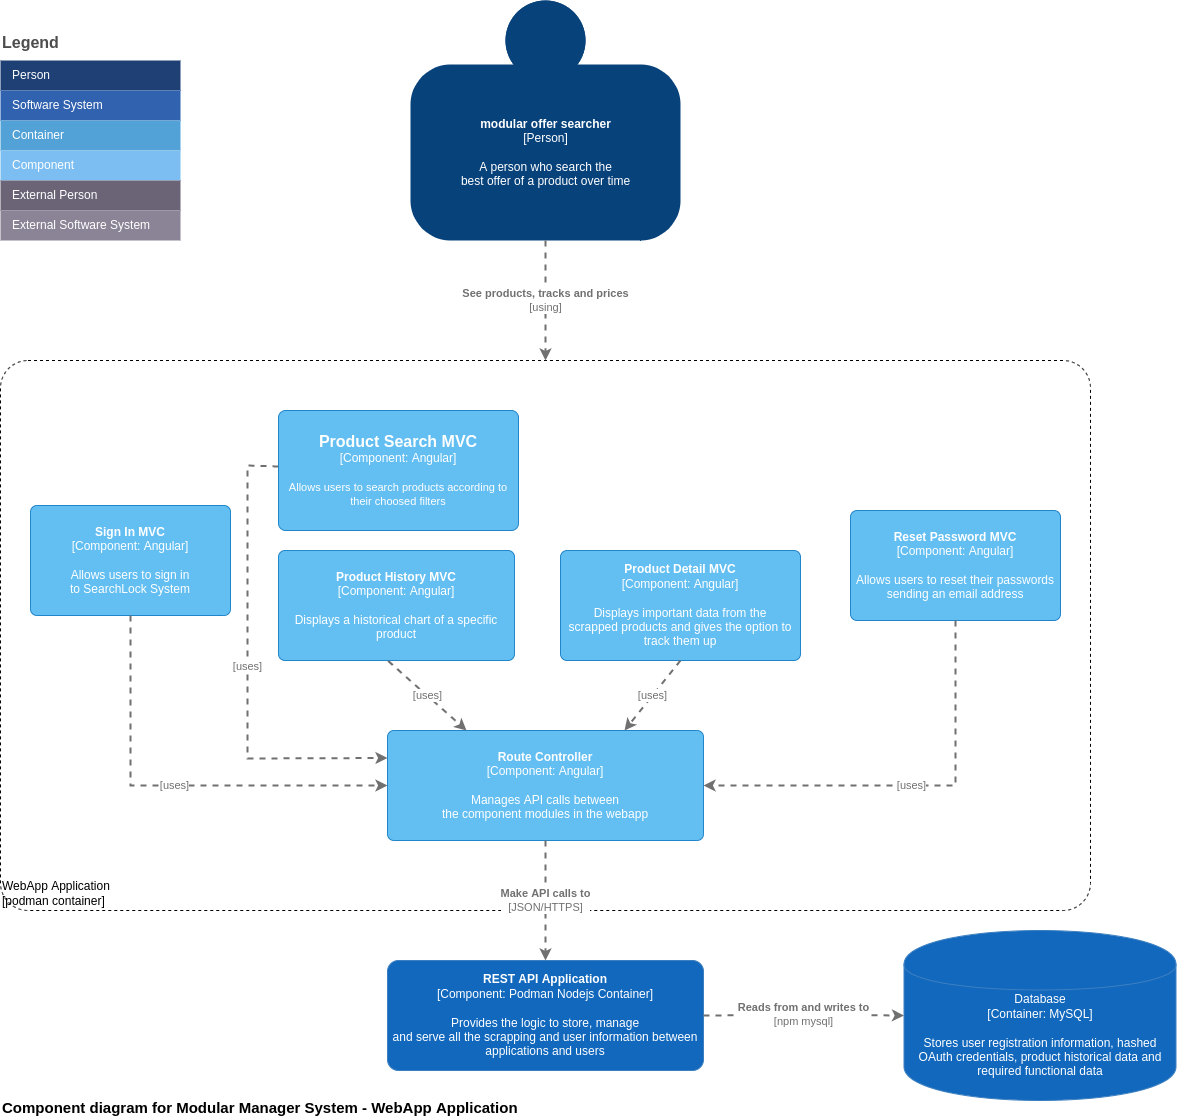

The diagram above was exported from draw.io. Its source (the exported page's mxGraphModel, read from the mxfile embedded in the PNG):
<mxGraphModel dx="1202" dy="1965" grid="1" gridSize="10" guides="1" tooltips="1" connect="1" arrows="1" fold="1" page="1" pageScale="1" pageWidth="827" pageHeight="1169" math="0" shadow="0">
  <root>
    <mxCell id="0" />
    <mxCell id="1" parent="0" />
    <object placeholders="1" c4Name="WebApp Application&#10;" c4Type="ExecutionEnvironment" c4Application="podman container" label="&lt;div style=&quot;text-align: left&quot;&gt;%c4Name%&lt;/div&gt;&lt;div style=&quot;text-align: left&quot;&gt;[%c4Application%]&lt;/div&gt;" id="2">
      <mxCell style="rounded=1;whiteSpace=wrap;html=1;labelBackgroundColor=none;fontColor=#000000;align=left;arcSize=5;strokeColor=#000000;verticalAlign=bottom;metaEdit=1;metaData={&quot;c4Type&quot;:{&quot;editable&quot;:false}};points=[[0.25,0,0],[0.5,0,0],[0.75,0,0],[1,0.25,0],[1,0.5,0],[1,0.75,0],[0.75,1,0],[0.5,1,0],[0.25,1,0],[0,0.75,0],[0,0.5,0],[0,0.25,0]];dashed=1;fillColor=none;" parent="1" vertex="1">
        <mxGeometry x="140" y="330" width="1090" height="550" as="geometry" />
      </mxCell>
    </object>
    <mxCell id="3" value="&lt;b&gt;modular offer searcher&lt;/b&gt;&lt;div&gt;[Person]&lt;/div&gt;&lt;br&gt;&lt;div&gt;A person who search the&lt;br&gt;best offer of a product over time&lt;/div&gt;" style="html=1;dashed=0;whitespace=wrap;fillColor=#08427b;strokeColor=none;fontColor=#ffffff;shape=mxgraph.c4.person;align=center;metaEdit=1;points=[[0.5,0,0],[1,0.5,0],[1,0.75,0],[0.75,1,0],[0.5,1,0],[0.25,1,0],[0,0.75,0],[0,0.5,0]];metaData={&quot;c4Type&quot;:{&quot;editable&quot;:false}};" parent="1" vertex="1">
      <mxGeometry x="550" y="-30" width="270" height="240" as="geometry" />
    </mxCell>
    <object placeholders="1" c4Name="Product History MVC" c4Type="Component" c4Technology="Angular" c4Description="Displays a historical chart of a specific product" label="&lt;b&gt;%c4Name%&lt;/b&gt;&lt;div&gt;[%c4Type%: %c4Technology%]&lt;/div&gt;&lt;br&gt;&lt;div&gt;%c4Description%&lt;/div&gt;" id="4">
      <mxCell style="rounded=1;whiteSpace=wrap;html=1;labelBackgroundColor=none;fillColor=#63BEF2;fontColor=#ffffff;align=center;arcSize=6;strokeColor=#2086C9;metaEdit=1;resizable=0;points=[[0.25,0,0],[0.5,0,0],[0.75,0,0],[1,0.25,0],[1,0.5,0],[1,0.75,0],[0.75,1,0],[0.5,1,0],[0.25,1,0],[0,0.75,0],[0,0.5,0],[0,0.25,0]];" parent="1" vertex="1">
        <mxGeometry x="418" y="520" width="236" height="110" as="geometry" />
      </mxCell>
    </object>
    <object placeholders="1" c4Name="Product Detail MVC" c4Type="Component" c4Technology="Angular" c4Description="Displays important data from the&#10;scrapped products and gives the option to track them up" label="&lt;b&gt;%c4Name%&lt;/b&gt;&lt;div&gt;[%c4Type%: %c4Technology%]&lt;/div&gt;&lt;br&gt;&lt;div&gt;%c4Description%&lt;/div&gt;" id="6">
      <mxCell style="rounded=1;whiteSpace=wrap;html=1;labelBackgroundColor=none;fillColor=#63BEF2;fontColor=#ffffff;align=center;arcSize=6;strokeColor=#2086C9;metaEdit=1;metaData={&quot;c4Type&quot;:{&quot;editable&quot;:false}};points=[[0.25,0,0],[0.5,0,0],[0.75,0,0],[1,0.25,0],[1,0.5,0],[1,0.75,0],[0.75,1,0],[0.5,1,0],[0.25,1,0],[0,0.75,0],[0,0.5,0],[0,0.25,0]];" parent="1" vertex="1">
        <mxGeometry x="700" y="520" width="240" height="110" as="geometry" />
      </mxCell>
    </object>
    <object placeholders="1" c4Name="Route Controller" c4Type="Component" c4Technology="Angular" c4Description="Manages API calls between&#10;the component modules in the webapp" label="&lt;b&gt;%c4Name%&lt;/b&gt;&lt;div&gt;[%c4Type%: %c4Technology%]&lt;/div&gt;&lt;br&gt;&lt;div&gt;%c4Description%&lt;/div&gt;" id="7">
      <mxCell style="rounded=1;whiteSpace=wrap;html=1;labelBackgroundColor=none;fillColor=#63BEF2;fontColor=#ffffff;align=center;arcSize=6;strokeColor=#2086C9;metaEdit=1;metaData={&quot;c4Type&quot;:{&quot;editable&quot;:false}};points=[[0.25,0,0],[0.5,0,0],[0.75,0,0],[1,0.25,0],[1,0.5,0],[1,0.75,0],[0.75,1,0],[0.5,1,0],[0.25,1,0],[0,0.75,0],[0,0.5,0],[0,0.25,0]];" parent="1" vertex="1">
        <mxGeometry x="527" y="700" width="316" height="110" as="geometry" />
      </mxCell>
    </object>
    <object placeholders="1" c4Name="Sign In MVC" c4Type="Component" c4Technology="Angular" c4Description="Allows users to sign in&#10;to SearchLock System" label="&lt;b&gt;%c4Name%&lt;/b&gt;&lt;div&gt;[%c4Type%: %c4Technology%]&lt;/div&gt;&lt;br&gt;&lt;div&gt;%c4Description%&lt;/div&gt;" id="9">
      <mxCell style="rounded=1;whiteSpace=wrap;html=1;labelBackgroundColor=none;fillColor=#63BEF2;fontColor=#ffffff;align=center;arcSize=6;strokeColor=#2086C9;metaEdit=1;metaData={&quot;c4Type&quot;:{&quot;editable&quot;:false}};points=[[0.25,0,0],[0.5,0,0],[0.75,0,0],[1,0.25,0],[1,0.5,0],[1,0.75,0],[0.75,1,0],[0.5,1,0],[0.25,1,0],[0,0.75,0],[0,0.5,0],[0,0.25,0]];" parent="1" vertex="1">
        <mxGeometry x="170" y="475" width="200" height="110" as="geometry" />
      </mxCell>
    </object>
    <object placeholders="1" c4Name="Reset Password MVC" c4Type="Component" c4Technology="Angular" c4Description="Allows users to reset their passwords sending an email address" label="&lt;b&gt;%c4Name%&lt;/b&gt;&lt;div&gt;[%c4Type%: %c4Technology%]&lt;/div&gt;&lt;br&gt;&lt;div&gt;%c4Description%&lt;/div&gt;" id="10">
      <mxCell style="rounded=1;whiteSpace=wrap;html=1;labelBackgroundColor=none;fillColor=#63BEF2;fontColor=#ffffff;align=center;arcSize=6;strokeColor=#2086C9;metaEdit=1;metaData={&quot;c4Type&quot;:{&quot;editable&quot;:false}};points=[[0.25,0,0],[0.5,0,0],[0.75,0,0],[1,0.25,0],[1,0.5,0],[1,0.75,0],[0.75,1,0],[0.5,1,0],[0.25,1,0],[0,0.75,0],[0,0.5,0],[0,0.25,0]];" parent="1" vertex="1">
        <mxGeometry x="990" y="480" width="210" height="110" as="geometry" />
      </mxCell>
    </object>
    <object placeholders="1" c4Type="Database" c4Technology="MySQL" c4Description="Stores user registration information, hashed OAuth credentials, product historical data and required functional data" label="%c4Type%&lt;div&gt;[Container:&amp;nbsp;%c4Technology%]&lt;/div&gt;&lt;br&gt;&lt;div&gt;%c4Description%&lt;/div&gt;" id="11">
      <mxCell style="shape=cylinder;whiteSpace=wrap;html=1;boundedLbl=1;rounded=0;labelBackgroundColor=none;fontSize=12;fontColor=#ffffff;align=center;strokeColor=#3C7FC0;metaEdit=1;points=[[0.5,0,0],[1,0.25,0],[1,0.5,0],[1,0.75,0],[0.5,1,0],[0,0.75,0],[0,0.5,0],[0,0.25,0]];metaData={&quot;c4Type&quot;:{&quot;editable&quot;:false}};fillColor=#1168BD;" parent="1" vertex="1">
        <mxGeometry x="1043.5" y="900" width="272" height="170" as="geometry" />
      </mxCell>
    </object>
    <mxCell id="13" value="&lt;font size=&quot;1&quot;&gt;&lt;b style=&quot;font-size: 15px&quot;&gt;Component diagram for Modular Manager System - WebApp Application&lt;/b&gt;&lt;/font&gt;" style="text;html=1;strokeColor=none;fillColor=none;align=left;verticalAlign=middle;whiteSpace=wrap;rounded=0;dashed=1;" parent="1" vertex="1">
      <mxGeometry x="140" y="1067" width="616" height="20" as="geometry" />
    </mxCell>
    <object placeholders="1" c4Name="REST API Application" c4Type="Component" c4Technology="Podman Nodejs Container" c4Description="Provides the logic to store, manage&#10;and serve all the scrapping and user information between applications and users" label="&lt;b&gt;%c4Name%&lt;/b&gt;&lt;div&gt;[%c4Type%: %c4Technology%]&lt;/div&gt;&lt;br&gt;&lt;div&gt;%c4Description%&lt;/div&gt;" id="14">
      <mxCell style="rounded=1;whiteSpace=wrap;html=1;labelBackgroundColor=none;fontColor=#ffffff;align=center;arcSize=10;strokeColor=#3C7FC0;metaEdit=1;metaData={&quot;c4Type&quot;:{&quot;editable&quot;:false}};points=[[0.25,0,0],[0.5,0,0],[0.75,0,0],[1,0.25,0],[1,0.5,0],[1,0.75,0],[0.75,1,0],[0.5,1,0],[0.25,1,0],[0,0.75,0],[0,0.5,0],[0,0.25,0]];fillColor=#1168BD;" parent="1" vertex="1">
        <mxGeometry x="527" y="930" width="316" height="110" as="geometry" />
      </mxCell>
    </object>
    <object placeholders="1" c4Type="Relationship" c4Technology="npm mysql" c4Description="Reads from and writes to" label="&lt;div style=&quot;text-align: left&quot;&gt;&lt;div style=&quot;text-align: center&quot;&gt;&lt;b&gt;%c4Description%&lt;/b&gt;&lt;/div&gt;&lt;div style=&quot;text-align: center&quot;&gt;[%c4Technology%]&lt;/div&gt;&lt;/div&gt;" id="15">
      <mxCell style="edgeStyle=none;rounded=0;html=1;entryX=0;entryY=0.5;jettySize=auto;orthogonalLoop=1;strokeColor=#707070;strokeWidth=2;fontColor=#707070;jumpStyle=none;dashed=1;metaEdit=1;metaData={&quot;c4Type&quot;:{&quot;editable&quot;:false}};exitX=1;exitY=0.5;exitDx=0;exitDy=0;exitPerimeter=0;entryDx=0;entryDy=0;entryPerimeter=0;" parent="1" source="14" target="11" edge="1">
        <mxGeometry width="160" relative="1" as="geometry">
          <mxPoint x="870" y="984.29" as="sourcePoint" />
          <mxPoint x="1030" y="984.29" as="targetPoint" />
          <Array as="points">
            <mxPoint x="950" y="984.29" />
          </Array>
        </mxGeometry>
      </mxCell>
    </object>
    <object placeholders="1" c4Type="Relationship" c4Technology="uses" c4Description="" label="&lt;div style=&quot;text-align: left&quot;&gt;&lt;div style=&quot;text-align: center&quot;&gt;&lt;b&gt;%c4Description%&lt;/b&gt;&lt;/div&gt;&lt;div style=&quot;text-align: center&quot;&gt;[%c4Technology%]&lt;/div&gt;&lt;/div&gt;" id="16">
      <mxCell style="edgeStyle=none;rounded=0;html=1;entryX=0;entryY=0.5;jettySize=auto;orthogonalLoop=1;strokeColor=#707070;strokeWidth=2;fontColor=#707070;jumpStyle=none;dashed=1;metaEdit=1;metaData={&quot;c4Type&quot;:{&quot;editable&quot;:false}};exitX=0.5;exitY=1;exitDx=0;exitDy=0;exitPerimeter=0;entryDx=0;entryDy=0;entryPerimeter=0;" parent="1" source="9" target="7" edge="1">
        <mxGeometry width="160" relative="1" as="geometry">
          <mxPoint x="190" y="690" as="sourcePoint" />
          <mxPoint x="350" y="690" as="targetPoint" />
          <Array as="points">
            <mxPoint x="270" y="755" />
          </Array>
        </mxGeometry>
      </mxCell>
    </object>
    <object placeholders="1" c4Type="Relationship" c4Technology="uses" c4Description="" label="&lt;div style=&quot;text-align: left&quot;&gt;&lt;div style=&quot;text-align: center&quot;&gt;&lt;b&gt;%c4Description%&lt;/b&gt;&lt;/div&gt;&lt;div style=&quot;text-align: center&quot;&gt;[%c4Technology%]&lt;/div&gt;&lt;/div&gt;" id="17">
      <mxCell style="edgeStyle=none;rounded=0;html=1;entryX=1;entryY=0.5;jettySize=auto;orthogonalLoop=1;strokeColor=#707070;strokeWidth=2;fontColor=#707070;jumpStyle=none;dashed=1;metaEdit=1;metaData={&quot;c4Type&quot;:{&quot;editable&quot;:false}};exitX=0.5;exitY=1;exitDx=0;exitDy=0;exitPerimeter=0;entryDx=0;entryDy=0;entryPerimeter=0;" parent="1" source="10" target="7" edge="1">
        <mxGeometry width="160" relative="1" as="geometry">
          <mxPoint x="980" y="630" as="sourcePoint" />
          <mxPoint x="1237" y="800" as="targetPoint" />
          <Array as="points">
            <mxPoint x="1095" y="755" />
          </Array>
        </mxGeometry>
      </mxCell>
    </object>
    <object placeholders="1" c4Type="Relationship" c4Technology="uses" c4Description="" label="&lt;div style=&quot;text-align: left&quot;&gt;&lt;div style=&quot;text-align: center&quot;&gt;&lt;b&gt;%c4Description%&lt;/b&gt;&lt;/div&gt;&lt;div style=&quot;text-align: center&quot;&gt;[%c4Technology%]&lt;/div&gt;&lt;/div&gt;" id="18">
      <mxCell style="edgeStyle=none;rounded=0;html=1;entryX=0.75;entryY=0;jettySize=auto;orthogonalLoop=1;strokeColor=#707070;strokeWidth=2;fontColor=#707070;jumpStyle=none;dashed=1;metaEdit=1;metaData={&quot;c4Type&quot;:{&quot;editable&quot;:false}};exitX=0.5;exitY=1;exitDx=0;exitDy=0;exitPerimeter=0;entryDx=0;entryDy=0;entryPerimeter=0;" parent="1" source="6" target="7" edge="1">
        <mxGeometry width="160" relative="1" as="geometry">
          <mxPoint x="1105" y="600" as="sourcePoint" />
          <mxPoint x="853" y="765" as="targetPoint" />
          <Array as="points" />
        </mxGeometry>
      </mxCell>
    </object>
    <object placeholders="1" c4Type="Relationship" c4Technology="uses" c4Description="" label="&lt;div style=&quot;text-align: left&quot;&gt;&lt;div style=&quot;text-align: center&quot;&gt;&lt;b&gt;%c4Description%&lt;/b&gt;&lt;/div&gt;&lt;div style=&quot;text-align: center&quot;&gt;[%c4Technology%]&lt;/div&gt;&lt;/div&gt;" id="19">
      <mxCell style="edgeStyle=none;rounded=0;html=1;entryX=0.25;entryY=0;jettySize=auto;orthogonalLoop=1;strokeColor=#707070;strokeWidth=2;fontColor=#707070;jumpStyle=none;dashed=1;metaEdit=1;metaData={&quot;c4Type&quot;:{&quot;editable&quot;:false}};exitX=0.465;exitY=1.005;exitDx=0;exitDy=0;exitPerimeter=0;entryDx=0;entryDy=0;entryPerimeter=0;" parent="1" source="4" target="7" edge="1">
        <mxGeometry width="160" relative="1" as="geometry">
          <mxPoint x="830" y="640" as="sourcePoint" />
          <mxPoint x="774" y="710" as="targetPoint" />
          <Array as="points" />
        </mxGeometry>
      </mxCell>
    </object>
    <object placeholders="1" c4Type="Relationship" c4Technology="uses" c4Description="" label="&lt;div style=&quot;text-align: left&quot;&gt;&lt;div style=&quot;text-align: center&quot;&gt;&lt;b&gt;%c4Description%&lt;/b&gt;&lt;/div&gt;&lt;div style=&quot;text-align: center&quot;&gt;[%c4Technology%]&lt;/div&gt;&lt;/div&gt;" id="21">
      <mxCell style="edgeStyle=none;rounded=0;html=1;jettySize=auto;orthogonalLoop=1;strokeColor=#707070;strokeWidth=2;fontColor=#707070;jumpStyle=none;dashed=1;metaEdit=1;metaData={&quot;c4Type&quot;:{&quot;editable&quot;:false}};entryX=0;entryY=0.25;entryDx=0;entryDy=0;entryPerimeter=0;" parent="1" source="32" target="7" edge="1">
        <mxGeometry width="160" relative="1" as="geometry">
          <mxPoint x="414" y="435" as="sourcePoint" />
          <mxPoint x="260" y="712.5" as="targetPoint" />
          <Array as="points">
            <mxPoint x="387" y="435" />
            <mxPoint x="387" y="565" />
            <mxPoint x="387" y="728" />
          </Array>
        </mxGeometry>
      </mxCell>
    </object>
    <object placeholders="1" c4Type="Relationship" c4Technology="JSON/HTTPS" c4Description="Make API calls to" label="&lt;div style=&quot;text-align: left&quot;&gt;&lt;div style=&quot;text-align: center&quot;&gt;&lt;b&gt;%c4Description%&lt;/b&gt;&lt;/div&gt;&lt;div style=&quot;text-align: center&quot;&gt;[%c4Technology%]&lt;/div&gt;&lt;/div&gt;" id="22">
      <mxCell style="edgeStyle=none;rounded=0;html=1;entryX=0.5;entryY=0;jettySize=auto;orthogonalLoop=1;strokeColor=#707070;strokeWidth=2;fontColor=#707070;jumpStyle=none;dashed=1;metaEdit=1;metaData={&quot;c4Type&quot;:{&quot;editable&quot;:false}};exitX=0.5;exitY=1;exitDx=0;exitDy=0;exitPerimeter=0;entryDx=0;entryDy=0;entryPerimeter=0;" parent="1" source="7" target="14" edge="1">
        <mxGeometry width="160" relative="1" as="geometry">
          <mxPoint x="613.5" y="850" as="sourcePoint" />
          <mxPoint x="773.5" y="850" as="targetPoint" />
        </mxGeometry>
      </mxCell>
    </object>
    <object placeholders="1" c4Type="Relationship" c4Technology="using" c4Description="See products, tracks and prices" label="&lt;div style=&quot;text-align: left&quot;&gt;&lt;div style=&quot;text-align: center&quot;&gt;&lt;b&gt;%c4Description%&lt;/b&gt;&lt;/div&gt;&lt;div style=&quot;text-align: center&quot;&gt;[%c4Technology%]&lt;/div&gt;&lt;/div&gt;" id="23">
      <mxCell style="edgeStyle=none;rounded=0;html=1;entryX=0.5;entryY=0;jettySize=auto;orthogonalLoop=1;strokeColor=#707070;strokeWidth=2;fontColor=#707070;jumpStyle=none;dashed=1;metaEdit=1;metaData={&quot;c4Type&quot;:{&quot;editable&quot;:false}};exitX=0.5;exitY=1;exitDx=0;exitDy=0;exitPerimeter=0;entryDx=0;entryDy=0;entryPerimeter=0;" parent="1" source="3" target="2" edge="1">
        <mxGeometry width="160" relative="1" as="geometry">
          <mxPoint x="605" y="290" as="sourcePoint" />
          <mxPoint x="765" y="290" as="targetPoint" />
        </mxGeometry>
      </mxCell>
    </object>
    <mxCell id="24" value="Legend" style="align=left;fontSize=16;fontStyle=1;strokeColor=none;fillColor=none;fontColor=#4D4D4D;spacingTop=-8;resizable=0;" vertex="1" parent="1">
      <mxGeometry x="140" width="180" height="30" as="geometry" />
    </mxCell>
    <mxCell id="25" value="" style="shape=table;html=1;whiteSpace=wrap;startSize=0;container=1;collapsible=0;childLayout=tableLayout;fillColor=none;align=left;spacingLeft=10;strokeColor=none;rounded=1;arcSize=11;fontColor=#FFFFFF;resizable=0;points=[[0.25,0,0],[0.5,0,0],[0.75,0,0],[1,0.25,0],[1,0.5,0],[1,0.75,0],[0.75,1,0],[0.5,1,0],[0.25,1,0],[0,0.75,0],[0,0.5,0],[0,0.25,0]];" vertex="1" parent="1">
      <mxGeometry x="140" y="30" width="180" height="180" as="geometry" />
    </mxCell>
    <mxCell id="26" value="Person" style="shape=partialRectangle;html=1;whiteSpace=wrap;connectable=0;fillColor=#1E4074;top=0;left=0;bottom=0;right=0;overflow=hidden;pointerEvents=1;align=left;spacingLeft=10;strokeColor=none;fontColor=#FFFFFF;" vertex="1" parent="25">
      <mxGeometry width="180" height="30" as="geometry" />
    </mxCell>
    <mxCell id="27" value="Software System" style="shape=partialRectangle;html=1;whiteSpace=wrap;connectable=0;fillColor=#3162AF;top=0;left=0;bottom=0;right=0;overflow=hidden;pointerEvents=1;align=left;spacingLeft=10;fontColor=#FFFFFF;" vertex="1" parent="25">
      <mxGeometry y="30" width="180" height="30" as="geometry" />
    </mxCell>
    <mxCell id="28" value="Container" style="shape=partialRectangle;html=1;whiteSpace=wrap;connectable=0;fillColor=#52A2D8;top=0;left=0;bottom=0;right=0;overflow=hidden;pointerEvents=1;align=left;spacingLeft=10;fontColor=#FFFFFF;" vertex="1" parent="25">
      <mxGeometry y="60" width="180" height="30" as="geometry" />
    </mxCell>
    <mxCell id="29" value="Component" style="shape=partialRectangle;html=1;whiteSpace=wrap;connectable=0;fillColor=#7CBEF1;top=0;left=0;bottom=0;right=0;overflow=hidden;pointerEvents=1;align=left;spacingLeft=10;fontColor=#FFFFFF;" vertex="1" parent="25">
      <mxGeometry y="90" width="180" height="30" as="geometry" />
    </mxCell>
    <mxCell id="30" value="External Person" style="shape=partialRectangle;html=1;whiteSpace=wrap;connectable=0;fillColor=#6B6477;top=0;left=0;bottom=0;right=0;overflow=hidden;pointerEvents=1;align=left;spacingLeft=10;fontColor=#FFFFFF;" vertex="1" parent="25">
      <mxGeometry y="120" width="180" height="30" as="geometry" />
    </mxCell>
    <mxCell id="31" value="External Software System" style="shape=partialRectangle;html=1;whiteSpace=wrap;connectable=0;fillColor=#8B8496;top=0;left=0;bottom=0;right=0;overflow=hidden;pointerEvents=1;align=left;spacingLeft=10;fontColor=#FFFFFF;" vertex="1" parent="25">
      <mxGeometry y="150" width="180" height="30" as="geometry" />
    </mxCell>
    <object placeholders="1" c4Name="Product Search MVC" c4Type="Component" c4Technology="Angular" c4Description="Allows users to search products according to their choosed filters" label="&lt;font style=&quot;font-size: 16px&quot;&gt;&lt;b&gt;%c4Name%&lt;/b&gt;&lt;/font&gt;&lt;div&gt;[%c4Type%: %c4Technology%]&lt;/div&gt;&lt;br&gt;&lt;div&gt;&lt;font style=&quot;font-size: 11px&quot;&gt;%c4Description%&lt;/font&gt;&lt;/div&gt;" id="32">
      <mxCell style="rounded=1;whiteSpace=wrap;html=1;labelBackgroundColor=none;fillColor=#63BEF2;fontColor=#ffffff;align=center;arcSize=6;strokeColor=#2086C9;metaEdit=1;resizable=0;points=[[0.25,0,0],[0.5,0,0],[0.75,0,0],[1,0.25,0],[1,0.5,0],[1,0.75,0],[0.75,1,0],[0.5,1,0],[0.25,1,0],[0,0.75,0],[0,0.5,0],[0,0.25,0]];" vertex="1" parent="1">
        <mxGeometry x="418" y="380" width="240" height="120" as="geometry" />
      </mxCell>
    </object>
  </root>
</mxGraphModel>